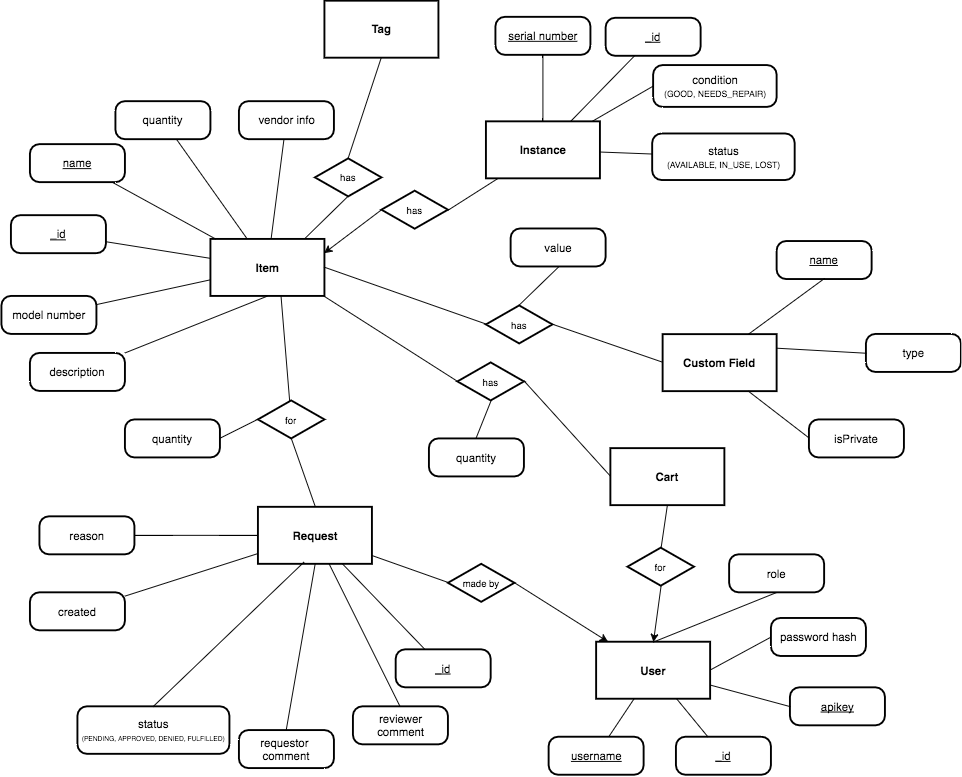

The diagram above was exported from draw.io. Its source (the exported page's mxGraphModel, read from the mxfile embedded in the PNG):
<mxGraphModel dx="1773" dy="1000" grid="1" gridSize="10" guides="1" tooltips="1" connect="1" arrows="1" fold="1" page="0" pageScale="1" pageWidth="826" pageHeight="1169" background="#ffffff" math="0" shadow="0">
  <root>
    <mxCell id="0" style=";html=1;" />
    <mxCell id="1" style=";html=1;" parent="0" />
    <mxCell id="2" value="Instance" style="strokeWidth=2;shape=mxgraph.er.entity;fontColor=#000000;buttonStyle=rect;fillColor=#ffffff;buttonText=;fontStyle=1;html=1;" parent="1" vertex="1">
      <mxGeometry x="420" y="17.217391304347757" width="120" height="60" as="geometry" />
    </mxCell>
    <mxCell id="4" value="Request" style="strokeWidth=2;shape=mxgraph.er.entity;fontColor=#000000;buttonStyle=rect;fillColor=#ffffff;buttonText=;fontStyle=1;html=1;" parent="1" vertex="1">
      <mxGeometry x="180" y="423" width="120" height="60" as="geometry" />
    </mxCell>
    <mxCell id="5" value="Item" style="strokeWidth=2;shape=mxgraph.er.entity;fontColor=#000000;buttonStyle=rect;fillColor=#ffffff;buttonText=;fontStyle=1;html=1;" parent="1" vertex="1">
      <mxGeometry x="130" y="141" width="120" height="60" as="geometry" />
    </mxCell>
    <mxCell id="6" value="User" style="strokeWidth=2;shape=mxgraph.er.entity;fontColor=#000000;buttonStyle=rect;fillColor=#ffffff;buttonText=;fontStyle=1;html=1;" parent="1" vertex="1">
      <mxGeometry x="536" y="565" width="120" height="60" as="geometry" />
    </mxCell>
    <mxCell id="8" value="has" style="strokeWidth=2;shape=mxgraph.er.has;buttonText=;fontSize=10;buttonStyle=rhombus;fontColor=#000000;fontStyle=0;html=1;" parent="1" vertex="1">
      <mxGeometry x="310" y="90.21739130434776" width="70" height="40" as="geometry" />
    </mxCell>
    <mxCell id="9" value="made by" style="strokeWidth=2;shape=mxgraph.er.has;buttonText=;fontSize=10;buttonStyle=rhombus;fontColor=#000000;fontStyle=0;html=1;" parent="1" vertex="1">
      <mxGeometry x="380" y="483" width="70" height="40" as="geometry" />
    </mxCell>
    <mxCell id="10" value="" style="edgeStyle=none;endArrow=classic;endFill=1;noEdgeStyle=1;html=1;exitX=0;exitY=0.5;entryX=1;entryY=0.25;" parent="1" source="8" target="5" edge="1">
      <mxGeometry width="100" height="100" relative="1" as="geometry">
        <mxPoint x="30" y="370" as="sourcePoint" />
        <mxPoint x="130" y="270" as="targetPoint" />
      </mxGeometry>
    </mxCell>
    <mxCell id="11" value="" style="edgeStyle=none;endArrow=none;noEdgeStyle=1;html=1;exitX=1;exitY=0.5;" parent="1" source="8" target="2" edge="1">
      <mxGeometry width="100" height="100" relative="1" as="geometry">
        <mxPoint x="556" y="211" as="sourcePoint" />
        <mxPoint x="415" y="45.21739130434776" as="targetPoint" />
      </mxGeometry>
    </mxCell>
    <mxCell id="14" value="" style="edgeStyle=none;endArrow=classic;endFill=1;noEdgeStyle=1;html=1;exitX=1;exitY=0.5;" parent="1" source="9" target="6" edge="1">
      <mxGeometry width="100" height="100" relative="1" as="geometry">
        <mxPoint x="380" y="200" as="sourcePoint" />
        <mxPoint x="520" y="240" as="targetPoint" />
      </mxGeometry>
    </mxCell>
    <mxCell id="15" value="" style="edgeStyle=none;endArrow=none;noEdgeStyle=1;html=1;exitX=0;exitY=0.5;" parent="1" source="9" target="4" edge="1">
      <mxGeometry width="100" height="100" relative="1" as="geometry">
        <mxPoint x="480" y="233" as="sourcePoint" />
        <mxPoint x="480" y="383" as="targetPoint" />
      </mxGeometry>
    </mxCell>
    <mxCell id="16" value="_id" style="strokeWidth=2;shape=mxgraph.er.entity;fontColor=#000000;buttonStyle=round;fillColor=#ffffff;buttonText=;fontStyle=4;html=1;" parent="1" vertex="1">
      <mxGeometry x="546" y="-91.78260869565224" width="100" height="40" as="geometry" />
    </mxCell>
    <mxCell id="17" value="&lt;u&gt;serial number&lt;/u&gt;" style="strokeWidth=2;shape=mxgraph.er.entity;fontColor=#000000;buttonStyle=round;fillColor=#ffffff;buttonText=;html=1;" parent="1" vertex="1">
      <mxGeometry x="430" y="-92.78260869565224" width="100" height="40" as="geometry" />
    </mxCell>
    <mxCell id="18" value="condition&lt;div&gt;&lt;font style=&quot;font-size: 9px&quot;&gt;(GOOD, NEEDS_REPAIR)&lt;/font&gt;&lt;/div&gt;" style="strokeWidth=2;shape=mxgraph.er.entity;fontColor=#000000;buttonStyle=round;fillColor=#ffffff;buttonText=;html=1;" parent="1" vertex="1">
      <mxGeometry x="596" y="-42" width="130" height="44" as="geometry" />
    </mxCell>
    <mxCell id="19" value="_id" style="strokeWidth=2;shape=mxgraph.er.entity;fontColor=#000000;buttonStyle=round;fillColor=#ffffff;buttonText=;fontStyle=4;html=1;" parent="1" vertex="1">
      <mxGeometry x="325" y="573" width="100" height="40" as="geometry" />
    </mxCell>
    <mxCell id="20" value="reason" style="strokeWidth=2;shape=mxgraph.er.entity;fontColor=#000000;buttonStyle=round;fillColor=#ffffff;buttonText=;html=1;" parent="1" vertex="1">
      <mxGeometry x="-50" y="433" width="100" height="40" as="geometry" />
    </mxCell>
    <mxCell id="21" value="created" style="strokeWidth=2;shape=mxgraph.er.entity;fontColor=#000000;buttonStyle=round;fillColor=#ffffff;buttonText=;html=1;" parent="1" vertex="1">
      <mxGeometry x="-60" y="513" width="100" height="40" as="geometry" />
    </mxCell>
    <mxCell id="22" value="_id" style="strokeWidth=2;shape=mxgraph.er.entity;fontColor=#000000;buttonStyle=round;fillColor=#ffffff;buttonText=;fontStyle=4;html=1;" parent="1" vertex="1">
      <mxGeometry x="620" y="665" width="100" height="40" as="geometry" />
    </mxCell>
    <mxCell id="23" value="&lt;u&gt;username&lt;/u&gt;" style="strokeWidth=2;shape=mxgraph.er.entity;fontColor=#000000;buttonStyle=round;fillColor=#ffffff;buttonText=;html=1;" parent="1" vertex="1">
      <mxGeometry x="486" y="665" width="100" height="40" as="geometry" />
    </mxCell>
    <mxCell id="25" value="_id" style="strokeWidth=2;shape=mxgraph.er.entity;fontColor=#000000;buttonStyle=round;fillColor=#ffffff;buttonText=;fontStyle=4;html=1;" parent="1" vertex="1">
      <mxGeometry x="-80" y="116" width="100" height="40" as="geometry" />
    </mxCell>
    <mxCell id="26" value="quantity" style="strokeWidth=2;shape=mxgraph.er.entity;fontColor=#000000;buttonStyle=round;fillColor=#ffffff;buttonText=;html=1;" parent="1" vertex="1">
      <mxGeometry x="30" y="-4" width="100" height="40" as="geometry" />
    </mxCell>
    <mxCell id="27" value="&lt;u&gt;name&lt;/u&gt;" style="strokeWidth=2;shape=mxgraph.er.entity;fontColor=#000000;buttonStyle=round;fillColor=#ffffff;buttonText=;html=1;" parent="1" vertex="1">
      <mxGeometry x="-60" y="41.21739130434776" width="100" height="40" as="geometry" />
    </mxCell>
    <mxCell id="28" value="model number" style="strokeWidth=2;shape=mxgraph.er.entity;fontColor=#000000;buttonStyle=round;fillColor=#ffffff;buttonText=;html=1;" parent="1" vertex="1">
      <mxGeometry x="-90" y="201" width="100" height="40" as="geometry" />
    </mxCell>
    <mxCell id="42" value="status&lt;div&gt;&lt;font style=&quot;font-size: 9px&quot;&gt;(AVAILABLE, IN_USE, LOST)&lt;/font&gt;&lt;/div&gt;" style="strokeWidth=2;shape=mxgraph.er.entity;fontColor=#000000;buttonStyle=round;fillColor=#ffffff;buttonText=;html=1;" parent="1" vertex="1">
      <mxGeometry x="595" y="30" width="150" height="49" as="geometry" />
    </mxCell>
    <mxCell id="44" value="" style="edgeStyle=none;endArrow=none;endFill=0;html=1;" parent="1" source="5" target="28" edge="1">
      <mxGeometry width="100" height="100" relative="1" as="geometry">
        <mxPoint x="70" y="190" as="sourcePoint" />
        <mxPoint x="100" y="110" as="targetPoint" />
      </mxGeometry>
    </mxCell>
    <mxCell id="47" value="" style="edgeStyle=none;endArrow=none;html=1;endFill=0;" parent="1" source="5" target="25" edge="1">
      <mxGeometry width="100" height="100" relative="1" as="geometry">
        <mxPoint x="330" y="210" as="sourcePoint" />
        <mxPoint x="202.1428571428571" y="211" as="targetPoint" />
      </mxGeometry>
    </mxCell>
    <mxCell id="48" value="" style="edgeStyle=none;endArrow=none;html=1;endFill=0;" parent="1" source="5" target="26" edge="1">
      <mxGeometry width="100" height="100" relative="1" as="geometry">
        <mxPoint x="314.5454545454545" y="271" as="sourcePoint" />
        <mxPoint x="310" y="120" as="targetPoint" />
      </mxGeometry>
    </mxCell>
    <mxCell id="49" value="" style="edgeStyle=none;endArrow=none;html=1;endFill=0;" parent="1" source="5" target="27" edge="1">
      <mxGeometry width="100" height="100" relative="1" as="geometry">
        <mxPoint x="281.81818181818176" y="91" as="sourcePoint" />
        <mxPoint x="190" y="110" as="targetPoint" />
      </mxGeometry>
    </mxCell>
    <mxCell id="50" value="" style="edgeStyle=none;endArrow=none;html=1;endFill=0;entryX=0;entryY=0.5;" parent="1" source="2" target="18" edge="1">
      <mxGeometry width="100" height="100" relative="1" as="geometry">
        <mxPoint x="284" y="181" as="sourcePoint" />
        <mxPoint x="374" y="81" as="targetPoint" />
      </mxGeometry>
    </mxCell>
    <mxCell id="51" value="" style="edgeStyle=none;endArrow=none;html=1;endFill=0;" parent="1" source="2" target="17" edge="1">
      <mxGeometry width="100" height="100" relative="1" as="geometry">
        <mxPoint x="374" y="15.289680460974296" as="sourcePoint" />
        <mxPoint x="404" y="-19" as="targetPoint" />
      </mxGeometry>
    </mxCell>
    <mxCell id="52" value="" style="edgeStyle=none;endArrow=none;html=1;endFill=0;" parent="1" source="2" target="16" edge="1">
      <mxGeometry width="100" height="100" relative="1" as="geometry">
        <mxPoint x="440" y="-42.78260869565224" as="sourcePoint" />
        <mxPoint x="480" y="-19" as="targetPoint" />
      </mxGeometry>
    </mxCell>
    <mxCell id="53" value="" style="edgeStyle=none;endArrow=none;html=1;endFill=0;" parent="1" source="2" target="42" edge="1">
      <mxGeometry width="100" height="100" relative="1" as="geometry">
        <mxPoint x="594" y="71" as="sourcePoint" />
        <mxPoint x="516.6666666666667" y="27.217391304347757" as="targetPoint" />
      </mxGeometry>
    </mxCell>
    <mxCell id="54" value="" style="edgeStyle=none;endArrow=none;html=1;endFill=0;" parent="1" source="6" target="22" edge="1">
      <mxGeometry width="100" height="100" relative="1" as="geometry">
        <mxPoint x="700" y="605" as="sourcePoint" />
        <mxPoint x="640.8165137614678" y="391.21739130434776" as="targetPoint" />
      </mxGeometry>
    </mxCell>
    <mxCell id="55" value="" style="edgeStyle=none;endArrow=none;html=1;endFill=0;" parent="1" source="6" target="23" edge="1">
      <mxGeometry width="100" height="100" relative="1" as="geometry">
        <mxPoint x="480" y="645" as="sourcePoint" />
        <mxPoint x="691.5555555555557" y="675" as="targetPoint" />
      </mxGeometry>
    </mxCell>
    <mxCell id="56" value="" style="edgeStyle=none;endArrow=none;html=1;endFill=0;" parent="1" source="4" target="19" edge="1">
      <mxGeometry width="100" height="100" relative="1" as="geometry">
        <mxPoint x="340" y="473" as="sourcePoint" />
        <mxPoint x="440" y="573" as="targetPoint" />
      </mxGeometry>
    </mxCell>
    <mxCell id="57" value="" style="edgeStyle=none;endArrow=none;html=1;endFill=0;" parent="1" source="4" target="20" edge="1">
      <mxGeometry width="100" height="100" relative="1" as="geometry">
        <mxPoint x="350" y="683" as="sourcePoint" />
        <mxPoint x="120" y="433" as="targetPoint" />
      </mxGeometry>
    </mxCell>
    <mxCell id="58" value="" style="edgeStyle=none;endArrow=none;endFill=0;html=1;" parent="1" source="4" target="21" edge="1">
      <mxGeometry width="100" height="100" relative="1" as="geometry">
        <mxPoint x="60" y="673" as="sourcePoint" />
        <mxPoint x="160" y="613" as="targetPoint" />
      </mxGeometry>
    </mxCell>
    <mxCell id="61" value="description" style="strokeWidth=2;shape=mxgraph.er.entity;fontColor=#000000;buttonStyle=round;fillColor=#ffffff;buttonText=;html=1;" parent="1" vertex="1">
      <mxGeometry x="-60" y="261" width="100" height="40" as="geometry" />
    </mxCell>
    <mxCell id="62" value="" style="edgeStyle=none;endArrow=none;html=1;endFill=0;exitX=0.5;exitY=1;" parent="1" source="5" target="61" edge="1">
      <mxGeometry x="274" y="196" width="100" height="100" as="geometry">
        <mxPoint x="294" y="196" as="sourcePoint" />
        <mxPoint x="210" y="115" as="targetPoint" />
      </mxGeometry>
    </mxCell>
    <mxCell id="64" value="vendor info" style="strokeWidth=2;shape=mxgraph.er.entity;fontColor=#000000;buttonStyle=round;fillColor=#ffffff;buttonText=;html=1;" parent="1" vertex="1">
      <mxGeometry x="160" y="-4" width="100" height="40" as="geometry" />
    </mxCell>
    <mxCell id="65" value="" style="edgeStyle=none;endArrow=none;html=1;endFill=0;" parent="1" source="5" target="64" edge="1">
      <mxGeometry x="384" y="181" width="100" height="100" as="geometry">
        <mxPoint x="300" y="186" as="sourcePoint" />
        <mxPoint x="320" y="100" as="targetPoint" />
      </mxGeometry>
    </mxCell>
    <mxCell id="67" value="has" style="strokeWidth=2;shape=mxgraph.er.has;buttonText=;fontSize=10;buttonStyle=rhombus;fontColor=#000000;fontStyle=0;html=1;" parent="1" vertex="1">
      <mxGeometry x="240" y="56.21739130434776" width="70" height="40" as="geometry" />
    </mxCell>
    <mxCell id="68" value="" style="edgeStyle=none;endArrow=none;endFill=0;noEdgeStyle=1;html=1;exitX=0.5;exitY=1;" parent="1" source="67" edge="1">
      <mxGeometry x="222" y="106.60535117056861" width="100" height="100" as="geometry">
        <mxPoint x="2" y="304" as="sourcePoint" />
        <mxPoint x="230" y="140" as="targetPoint" />
      </mxGeometry>
    </mxCell>
    <mxCell id="69" value="" style="edgeStyle=none;endArrow=none;noEdgeStyle=1;html=1;exitX=0.5;exitY=0;entryX=0.5;entryY=1;" parent="1" source="67" target="70" edge="1">
      <mxGeometry x="392" y="110.21739130434776" width="100" height="100" as="geometry">
        <mxPoint x="528" y="145" as="sourcePoint" />
        <mxPoint x="510" y="60" as="targetPoint" />
      </mxGeometry>
    </mxCell>
    <mxCell id="70" value="Tag" style="strokeWidth=2;shape=mxgraph.er.entity;fontColor=#000000;buttonStyle=rect;fillColor=#ffffff;buttonText=;fontStyle=1;html=1;" parent="1" vertex="1">
      <mxGeometry x="250" y="-109.78260869565224" width="120" height="60" as="geometry" />
    </mxCell>
    <mxCell id="71" value="for" style="strokeWidth=2;shape=mxgraph.er.has;buttonText=;fontSize=10;buttonStyle=rhombus;fontColor=#000000;fontStyle=0;html=1;" parent="1" vertex="1">
      <mxGeometry x="180" y="311" width="70" height="40" as="geometry" />
    </mxCell>
    <mxCell id="72" value="" style="edgeStyle=none;endArrow=none;endFill=0;noEdgeStyle=1;html=1;entryX=0.617;entryY=1;entryPerimeter=0;" parent="1" source="71" target="5" edge="1">
      <mxGeometry x="332" y="321" width="100" height="100" as="geometry">
        <mxPoint x="282" y="101" as="sourcePoint" />
        <mxPoint x="478" y="321" as="targetPoint" />
      </mxGeometry>
    </mxCell>
    <mxCell id="73" value="" style="edgeStyle=none;endArrow=none;noEdgeStyle=1;html=1;entryX=0.5;entryY=0;exitX=0.5;exitY=1;" parent="1" source="71" target="4" edge="1">
      <mxGeometry x="172" y="321" width="100" height="100" as="geometry">
        <mxPoint x="352" y="101" as="sourcePoint" />
        <mxPoint x="172" y="321" as="targetPoint" />
      </mxGeometry>
    </mxCell>
    <mxCell id="75" value="" style="edgeStyle=none;endArrow=none;endFill=0;html=1;entryX=1;entryY=0.5;exitX=0;exitY=0.5;" parent="1" source="71" target="108" edge="1">
      <mxGeometry x="179.66666666666674" y="503" width="100" height="100" as="geometry">
        <mxPoint x="170" y="311" as="sourcePoint" />
        <mxPoint x="20" y="583" as="targetPoint" />
      </mxGeometry>
    </mxCell>
    <mxCell id="76" value="status&lt;div&gt;&lt;font style=&quot;font-size: 7px&quot;&gt;(PENDING, APPROVED, DENIED, FULFILLED)&lt;/font&gt;&lt;/div&gt;" style="strokeWidth=2;shape=mxgraph.er.entity;fontColor=#000000;buttonStyle=round;fillColor=#ffffff;buttonText=;html=1;" parent="1" vertex="1">
      <mxGeometry x="-10" y="633" width="160" height="50" as="geometry" />
    </mxCell>
    <mxCell id="77" value="" style="edgeStyle=none;endArrow=none;endFill=0;html=1;exitX=0.408;exitY=0.983;entryX=0.5;entryY=0;exitPerimeter=0;" parent="1" source="4" target="76" edge="1">
      <mxGeometry x="304.66666666666674" y="513" width="100" height="100" as="geometry">
        <mxPoint x="365" y="493" as="sourcePoint" />
        <mxPoint x="304.66666666666674" y="583" as="targetPoint" />
      </mxGeometry>
    </mxCell>
    <mxCell id="78" value="requestor&amp;nbsp;&lt;div&gt;comment&lt;/div&gt;" style="strokeWidth=2;shape=mxgraph.er.entity;fontColor=#000000;buttonStyle=round;fillColor=#ffffff;buttonText=;html=1;" parent="1" vertex="1">
      <mxGeometry x="160" y="658" width="100" height="40" as="geometry" />
    </mxCell>
    <mxCell id="79" value="" style="edgeStyle=none;endArrow=none;endFill=0;html=1;exitX=0.5;exitY=1;entryX=0.5;entryY=0;" parent="1" source="4" target="78" edge="1">
      <mxGeometry x="404.66666666666674" y="519" width="100" height="100" as="geometry">
        <mxPoint x="329" y="488" as="sourcePoint" />
        <mxPoint x="404.66666666666674" y="589" as="targetPoint" />
      </mxGeometry>
    </mxCell>
    <mxCell id="80" value="reviewer&lt;div&gt;comment&lt;/div&gt;" style="strokeWidth=2;shape=mxgraph.er.entity;fontColor=#000000;buttonStyle=round;fillColor=#ffffff;buttonText=;html=1;" parent="1" vertex="1">
      <mxGeometry x="280" y="633" width="100" height="40" as="geometry" />
    </mxCell>
    <mxCell id="81" value="" style="edgeStyle=none;endArrow=none;endFill=0;html=1;entryX=0.5;entryY=0;" parent="1" source="4" target="80" edge="1">
      <mxGeometry x="546.6666666666667" y="533" width="100" height="100" as="geometry">
        <mxPoint x="471" y="502" as="sourcePoint" />
        <mxPoint x="546.6666666666667" y="603" as="targetPoint" />
      </mxGeometry>
    </mxCell>
    <mxCell id="83" value="" style="edgeStyle=none;endArrow=none;html=1;endFill=0;exitX=1;exitY=0.5;entryX=0;entryY=0.51;entryPerimeter=0;" parent="1" source="6" target="84" edge="1">
      <mxGeometry x="710.6666666666667" y="535" width="100" height="100" as="geometry">
        <mxPoint x="656" y="575" as="sourcePoint" />
        <mxPoint x="710" y="585.3846153846155" as="targetPoint" />
      </mxGeometry>
    </mxCell>
    <mxCell id="84" value="password hash" style="strokeWidth=2;shape=mxgraph.er.entity;fontColor=#000000;buttonStyle=round;fillColor=#ffffff;buttonText=;html=1;" parent="1" vertex="1">
      <mxGeometry x="720" y="540" width="100" height="40" as="geometry" />
    </mxCell>
    <mxCell id="87" value="" style="edgeStyle=none;endArrow=none;html=1;endFill=0;exitX=0.5;exitY=0;entryX=0.5;entryY=1;" parent="1" source="6" target="88" edge="1">
      <mxGeometry x="550.6666666666667" y="441" width="100" height="100" as="geometry">
        <mxPoint x="616" y="575" as="sourcePoint" />
        <mxPoint x="550" y="491.3846153846155" as="targetPoint" />
      </mxGeometry>
    </mxCell>
    <mxCell id="88" value="role" style="strokeWidth=2;shape=mxgraph.er.entity;fontColor=#000000;buttonStyle=round;fillColor=#ffffff;buttonText=;html=1;" parent="1" vertex="1">
      <mxGeometry x="676" y="473" width="100" height="40" as="geometry" />
    </mxCell>
    <mxCell id="89" value="Custom Field" style="strokeWidth=2;shape=mxgraph.er.entity;fontColor=#000000;buttonStyle=rect;fillColor=#ffffff;buttonText=;fontStyle=1;html=1;" vertex="1" parent="1">
      <mxGeometry x="606" y="241.21739130434776" width="120" height="60" as="geometry" />
    </mxCell>
    <mxCell id="91" value="name" style="strokeWidth=2;shape=mxgraph.er.entity;fontColor=#000000;buttonStyle=round;fillColor=#ffffff;buttonText=;fontStyle=4;html=1;" vertex="1" parent="1">
      <mxGeometry x="726" y="143.21739130434776" width="100" height="40" as="geometry" />
    </mxCell>
    <mxCell id="93" value="" style="edgeStyle=none;endArrow=none;html=1;endFill=0;exitX=0.75;exitY=0;entryX=0.5;entryY=1;" edge="1" parent="1" source="89" target="91">
      <mxGeometry x="729.75" y="143.21739130434776" width="100" height="100" as="geometry">
        <mxPoint x="729.75" y="213.21739130434776" as="sourcePoint" />
        <mxPoint x="750" y="143" as="targetPoint" />
      </mxGeometry>
    </mxCell>
    <mxCell id="94" value="type" style="strokeWidth=2;shape=mxgraph.er.entity;fontColor=#000000;buttonStyle=round;fillColor=#ffffff;buttonText=;html=1;" vertex="1" parent="1">
      <mxGeometry x="820" y="241" width="100" height="40" as="geometry" />
    </mxCell>
    <mxCell id="97" value="isPrivate" style="strokeWidth=2;shape=mxgraph.er.entity;fontColor=#000000;buttonStyle=round;fillColor=#ffffff;buttonText=;html=1;" vertex="1" parent="1">
      <mxGeometry x="760" y="331" width="100" height="40" as="geometry" />
    </mxCell>
    <mxCell id="98" value="" style="edgeStyle=none;endArrow=none;html=1;endFill=0;entryX=0;entryY=0.5;exitX=1;exitY=0.25;" edge="1" parent="1" source="89" target="94">
      <mxGeometry x="970" y="315" width="100" height="100" as="geometry">
        <mxPoint x="779.8709677419356" y="275" as="sourcePoint" />
        <mxPoint x="793.4193548387098" y="170" as="targetPoint" />
      </mxGeometry>
    </mxCell>
    <mxCell id="99" value="" style="edgeStyle=none;endArrow=none;html=1;endFill=0;entryX=0;entryY=0.5;exitX=0.75;exitY=1;" edge="1" parent="1" source="89" target="97">
      <mxGeometry x="960" y="354" width="100" height="100" as="geometry">
        <mxPoint x="769.8709677419356" y="314" as="sourcePoint" />
        <mxPoint x="783.4193548387098" y="209" as="targetPoint" />
      </mxGeometry>
    </mxCell>
    <mxCell id="102" value="has" style="strokeWidth=2;shape=mxgraph.er.has;buttonText=;fontSize=10;buttonStyle=rhombus;fontColor=#000000;fontStyle=0;html=1;" vertex="1" parent="1">
      <mxGeometry x="420" y="211" width="70" height="40" as="geometry" />
    </mxCell>
    <mxCell id="103" value="" style="edgeStyle=none;endArrow=none;endFill=0;noEdgeStyle=1;html=1;entryX=1;entryY=0.5;exitX=0;exitY=0.5;" edge="1" source="102" parent="1" target="5">
      <mxGeometry x="542" y="221" width="100" height="100" as="geometry">
        <mxPoint x="492" y="1" as="sourcePoint" />
        <mxPoint x="270" y="136" as="targetPoint" />
      </mxGeometry>
    </mxCell>
    <mxCell id="105" value="" style="edgeStyle=none;endArrow=none;noEdgeStyle=1;html=1;entryX=0;entryY=0.5;exitX=1;exitY=0.5;" edge="1" parent="1" source="102" target="89">
      <mxGeometry x="437" y="205" width="100" height="100" as="geometry">
        <mxPoint x="480" y="195" as="sourcePoint" />
        <mxPoint x="505" y="307" as="targetPoint" />
      </mxGeometry>
    </mxCell>
    <mxCell id="106" value="value" style="strokeWidth=2;shape=mxgraph.er.entity;fontColor=#000000;buttonStyle=round;fillColor=#ffffff;buttonText=;html=1;" vertex="1" parent="1">
      <mxGeometry x="446" y="130" width="100" height="40" as="geometry" />
    </mxCell>
    <mxCell id="107" value="" style="edgeStyle=none;endArrow=none;html=1;endFill=0;exitX=0.5;exitY=0;entryX=0.5;entryY=1;" edge="1" parent="1" source="102" target="106">
      <mxGeometry x="509.75" y="151.21739130434776" width="100" height="100" as="geometry">
        <mxPoint x="474" y="199" as="sourcePoint" />
        <mxPoint x="530" y="151" as="targetPoint" />
      </mxGeometry>
    </mxCell>
    <mxCell id="108" value="quantity" style="strokeWidth=2;shape=mxgraph.er.entity;fontColor=#000000;buttonStyle=round;fillColor=#ffffff;buttonText=;html=1;" vertex="1" parent="1">
      <mxGeometry x="40" y="331" width="100" height="40" as="geometry" />
    </mxCell>
    <mxCell id="111" value="Cart" style="strokeWidth=2;shape=mxgraph.er.entity;fontColor=#000000;buttonStyle=rect;fillColor=#ffffff;buttonText=;fontStyle=1;html=1;" vertex="1" parent="1">
      <mxGeometry x="551" y="361.21739130434776" width="120" height="60" as="geometry" />
    </mxCell>
    <mxCell id="119" value="for" style="strokeWidth=2;shape=mxgraph.er.has;buttonText=;fontSize=10;buttonStyle=rhombus;fontColor=#000000;fontStyle=0;html=1;" vertex="1" parent="1">
      <mxGeometry x="569" y="466" width="70" height="40" as="geometry" />
    </mxCell>
    <mxCell id="120" value="" style="edgeStyle=none;endArrow=classic;endFill=1;noEdgeStyle=1;html=1;exitX=0.5;exitY=1;entryX=0.5;entryY=0;" edge="1" source="119" parent="1" target="6">
      <mxGeometry x="575" y="486" width="100" height="100" as="geometry">
        <mxPoint x="505" y="183" as="sourcePoint" />
        <mxPoint x="673.391304347826" y="548" as="targetPoint" />
      </mxGeometry>
    </mxCell>
    <mxCell id="121" value="" style="edgeStyle=none;endArrow=none;noEdgeStyle=1;html=1;exitX=0.5;exitY=0;entryX=0.5;entryY=1;" edge="1" source="119" parent="1" target="111">
      <mxGeometry x="425" y="457.42857142857133" width="100" height="100" as="geometry">
        <mxPoint x="605" y="216" as="sourcePoint" />
        <mxPoint x="425" y="457.42857142857133" as="targetPoint" />
      </mxGeometry>
    </mxCell>
    <mxCell id="122" value="has" style="strokeWidth=2;shape=mxgraph.er.has;buttonText=;fontSize=10;buttonStyle=rhombus;fontColor=#000000;fontStyle=0;html=1;" vertex="1" parent="1">
      <mxGeometry x="390" y="271" width="70" height="40" as="geometry" />
    </mxCell>
    <mxCell id="123" value="" style="edgeStyle=none;endArrow=none;endFill=0;noEdgeStyle=1;html=1;entryX=0.992;entryY=1;entryPerimeter=0;exitX=0;exitY=0.5;" edge="1" source="122" parent="1" target="5">
      <mxGeometry x="562" y="350" width="100" height="100" as="geometry">
        <mxPoint x="412" y="320" as="sourcePoint" />
        <mxPoint x="434" y="230" as="targetPoint" />
      </mxGeometry>
    </mxCell>
    <mxCell id="124" value="" style="edgeStyle=none;endArrow=none;noEdgeStyle=1;html=1;entryX=0;entryY=0.5;exitX=1;exitY=0.5;" edge="1" source="122" parent="1" target="111">
      <mxGeometry x="402" y="350" width="100" height="100" as="geometry">
        <mxPoint x="582" y="130" as="sourcePoint" />
        <mxPoint x="470" y="452" as="targetPoint" />
      </mxGeometry>
    </mxCell>
    <mxCell id="125" value="" style="edgeStyle=none;endArrow=none;endFill=0;html=1;entryX=0.5;entryY=0;exitX=0.5;exitY=1;" edge="1" source="122" target="126" parent="1">
      <mxGeometry x="409.66666666666674" y="532" width="100" height="100" as="geometry">
        <mxPoint x="400" y="340" as="sourcePoint" />
        <mxPoint x="250" y="612" as="targetPoint" />
      </mxGeometry>
    </mxCell>
    <mxCell id="126" value="quantity" style="strokeWidth=2;shape=mxgraph.er.entity;fontColor=#000000;buttonStyle=round;fillColor=#ffffff;buttonText=;html=1;" vertex="1" parent="1">
      <mxGeometry x="360" y="351" width="100" height="40" as="geometry" />
    </mxCell>
    <mxCell id="127" value="&lt;u&gt;apikey&lt;/u&gt;" style="strokeWidth=2;shape=mxgraph.er.entity;fontColor=#000000;buttonStyle=round;fillColor=#ffffff;buttonText=;html=1;" vertex="1" parent="1">
      <mxGeometry x="740" y="613" width="100" height="40" as="geometry" />
    </mxCell>
    <mxCell id="128" value="" style="edgeStyle=none;endArrow=none;html=1;endFill=0;exitX=1;exitY=0.75;entryX=0;entryY=0.5;" edge="1" parent="1" source="6" target="127">
      <mxGeometry x="720.6666666666667" y="545" width="100" height="100" as="geometry">
        <mxPoint x="666" y="605" as="sourcePoint" />
        <mxPoint x="730" y="570" as="targetPoint" />
      </mxGeometry>
    </mxCell>
  </root>
</mxGraphModel>